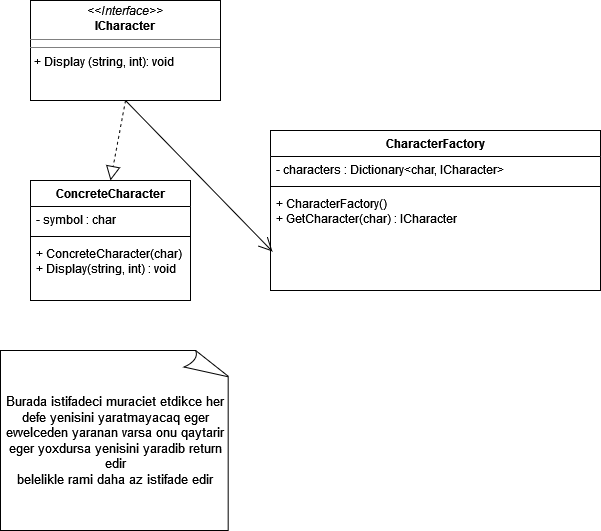

The diagram above was exported from draw.io. Its source (the exported page's mxGraphModel, read from the mxfile embedded in the PNG):
<mxGraphModel dx="1050" dy="554" grid="1" gridSize="10" guides="1" tooltips="1" connect="1" arrows="1" fold="1" page="1" pageScale="1" pageWidth="850" pageHeight="1100" math="0" shadow="0">
  <root>
    <mxCell id="0" />
    <mxCell id="1" parent="0" />
    <mxCell id="sT1jq5MrXMVbvYDDdioq-1" value="&lt;p style=&quot;margin:0px;margin-top:4px;text-align:center;&quot;&gt;&lt;i&gt;&amp;lt;&amp;lt;Interface&amp;gt;&amp;gt;&lt;/i&gt;&lt;br&gt;&lt;b&gt;ICharacter&lt;/b&gt;&lt;br&gt;&lt;/p&gt;&lt;hr size=&quot;1&quot;&gt;&lt;hr size=&quot;1&quot;&gt;&lt;p style=&quot;margin:0px;margin-left:4px;&quot;&gt;+ Display (string, int): void&lt;br&gt;&lt;/p&gt;" style="verticalAlign=top;align=left;overflow=fill;fontSize=12;fontFamily=Helvetica;html=1;whiteSpace=wrap;" vertex="1" parent="1">
      <mxGeometry x="50" y="90" width="190" height="100" as="geometry" />
    </mxCell>
    <mxCell id="sT1jq5MrXMVbvYDDdioq-2" value="ConcreteCharacter" style="swimlane;fontStyle=1;align=center;verticalAlign=top;childLayout=stackLayout;horizontal=1;startSize=26;horizontalStack=0;resizeParent=1;resizeParentMax=0;resizeLast=0;collapsible=1;marginBottom=0;whiteSpace=wrap;html=1;" vertex="1" parent="1">
      <mxGeometry x="50" y="270" width="160" height="120" as="geometry" />
    </mxCell>
    <mxCell id="sT1jq5MrXMVbvYDDdioq-3" value="- symbol : char" style="text;strokeColor=none;fillColor=none;align=left;verticalAlign=top;spacingLeft=4;spacingRight=4;overflow=hidden;rotatable=0;points=[[0,0.5],[1,0.5]];portConstraint=eastwest;whiteSpace=wrap;html=1;" vertex="1" parent="sT1jq5MrXMVbvYDDdioq-2">
      <mxGeometry y="26" width="160" height="26" as="geometry" />
    </mxCell>
    <mxCell id="sT1jq5MrXMVbvYDDdioq-4" value="" style="line;strokeWidth=1;fillColor=none;align=left;verticalAlign=middle;spacingTop=-1;spacingLeft=3;spacingRight=3;rotatable=0;labelPosition=right;points=[];portConstraint=eastwest;strokeColor=inherit;" vertex="1" parent="sT1jq5MrXMVbvYDDdioq-2">
      <mxGeometry y="52" width="160" height="8" as="geometry" />
    </mxCell>
    <mxCell id="sT1jq5MrXMVbvYDDdioq-5" value="&lt;div&gt;+ ConcreteCharacter(char)&lt;/div&gt;&lt;div&gt;+ Display(string, int) : void&lt;br&gt;&lt;/div&gt;&lt;div&gt;&lt;br&gt;&lt;/div&gt;" style="text;strokeColor=none;fillColor=none;align=left;verticalAlign=top;spacingLeft=4;spacingRight=4;overflow=hidden;rotatable=0;points=[[0,0.5],[1,0.5]];portConstraint=eastwest;whiteSpace=wrap;html=1;" vertex="1" parent="sT1jq5MrXMVbvYDDdioq-2">
      <mxGeometry y="60" width="160" height="60" as="geometry" />
    </mxCell>
    <mxCell id="sT1jq5MrXMVbvYDDdioq-6" value="" style="endArrow=block;dashed=1;endFill=0;endSize=12;html=1;rounded=0;exitX=0.5;exitY=1;exitDx=0;exitDy=0;entryX=0.5;entryY=0;entryDx=0;entryDy=0;" edge="1" parent="1" source="sT1jq5MrXMVbvYDDdioq-1" target="sT1jq5MrXMVbvYDDdioq-2">
      <mxGeometry width="160" relative="1" as="geometry">
        <mxPoint x="130" y="210" as="sourcePoint" />
        <mxPoint x="290" y="210" as="targetPoint" />
      </mxGeometry>
    </mxCell>
    <mxCell id="sT1jq5MrXMVbvYDDdioq-7" value="CharacterFactory" style="swimlane;fontStyle=1;align=center;verticalAlign=top;childLayout=stackLayout;horizontal=1;startSize=26;horizontalStack=0;resizeParent=1;resizeParentMax=0;resizeLast=0;collapsible=1;marginBottom=0;whiteSpace=wrap;html=1;" vertex="1" parent="1">
      <mxGeometry x="290" y="220" width="330" height="160" as="geometry" />
    </mxCell>
    <mxCell id="sT1jq5MrXMVbvYDDdioq-8" value="- characters : Dictionary&amp;lt;char, ICharacter&amp;gt;" style="text;strokeColor=none;fillColor=none;align=left;verticalAlign=top;spacingLeft=4;spacingRight=4;overflow=hidden;rotatable=0;points=[[0,0.5],[1,0.5]];portConstraint=eastwest;whiteSpace=wrap;html=1;" vertex="1" parent="sT1jq5MrXMVbvYDDdioq-7">
      <mxGeometry y="26" width="330" height="26" as="geometry" />
    </mxCell>
    <mxCell id="sT1jq5MrXMVbvYDDdioq-9" value="" style="line;strokeWidth=1;fillColor=none;align=left;verticalAlign=middle;spacingTop=-1;spacingLeft=3;spacingRight=3;rotatable=0;labelPosition=right;points=[];portConstraint=eastwest;strokeColor=inherit;" vertex="1" parent="sT1jq5MrXMVbvYDDdioq-7">
      <mxGeometry y="52" width="330" height="8" as="geometry" />
    </mxCell>
    <mxCell id="sT1jq5MrXMVbvYDDdioq-10" value="&lt;div&gt;+ CharacterFactory()&lt;/div&gt;&lt;div&gt;+ GetCharacter(char) : ICharacter&lt;br&gt;&lt;/div&gt;&lt;div&gt;&lt;br&gt;&lt;/div&gt;&lt;div&gt;&lt;br&gt;&lt;/div&gt;&lt;div&gt;&lt;br&gt;&lt;/div&gt;" style="text;strokeColor=none;fillColor=none;align=left;verticalAlign=top;spacingLeft=4;spacingRight=4;overflow=hidden;rotatable=0;points=[[0,0.5],[1,0.5]];portConstraint=eastwest;whiteSpace=wrap;html=1;" vertex="1" parent="sT1jq5MrXMVbvYDDdioq-7">
      <mxGeometry y="60" width="330" height="100" as="geometry" />
    </mxCell>
    <mxCell id="sT1jq5MrXMVbvYDDdioq-11" value="" style="endArrow=open;endFill=1;endSize=12;html=1;rounded=0;entryX=0.006;entryY=0.61;entryDx=0;entryDy=0;entryPerimeter=0;exitX=0.5;exitY=1;exitDx=0;exitDy=0;" edge="1" parent="1" source="sT1jq5MrXMVbvYDDdioq-1" target="sT1jq5MrXMVbvYDDdioq-10">
      <mxGeometry width="160" relative="1" as="geometry">
        <mxPoint x="210" y="340" as="sourcePoint" />
        <mxPoint x="370" y="340" as="targetPoint" />
      </mxGeometry>
    </mxCell>
    <mxCell id="sT1jq5MrXMVbvYDDdioq-12" value="&lt;div style=&quot;font-size: 13px;&quot;&gt;&lt;font style=&quot;font-size: 13px;&quot;&gt;Burada istifadeci muraciet etdikce her defe yenisini yaratmayacaq eger evvelceden yaranan varsa onu qaytarir eger yoxdursa yenisini yaradib return edir&lt;/font&gt;&lt;/div&gt;&lt;div style=&quot;font-size: 13px;&quot;&gt;&lt;font style=&quot;font-size: 13px;&quot;&gt;belelikle rami daha az istifade edir&lt;br&gt;&lt;/font&gt;&lt;/div&gt;" style="whiteSpace=wrap;html=1;shape=mxgraph.basic.document" vertex="1" parent="1">
      <mxGeometry x="20" y="440" width="230" height="180" as="geometry" />
    </mxCell>
  </root>
</mxGraphModel>